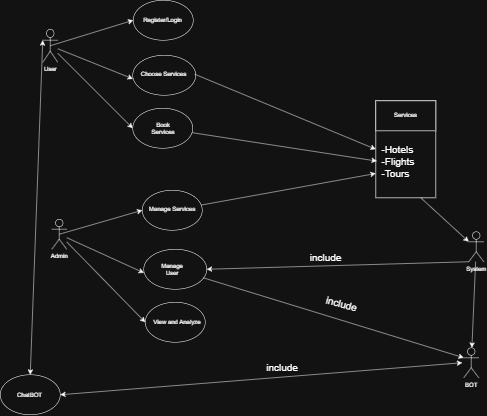

The diagram above was exported from draw.io. Its source (the exported page's mxGraphModel, read from the mxfile embedded in the PNG):
<mxGraphModel dx="2211" dy="1291" grid="0" gridSize="10" guides="1" tooltips="1" connect="1" arrows="1" fold="1" page="0" pageScale="1" pageWidth="827" pageHeight="1169" math="0" shadow="0">
  <root>
    <mxCell id="0" />
    <mxCell id="1" parent="0" />
    <mxCell id="IwUttq9aN37xHskWpWpH-5" style="edgeStyle=none;curved=1;rounded=0;orthogonalLoop=1;jettySize=auto;html=1;exitX=0.5;exitY=0.5;exitDx=0;exitDy=0;exitPerimeter=0;entryX=0;entryY=0.5;entryDx=0;entryDy=0;fontSize=12;startSize=8;endSize=8;" edge="1" parent="1" source="IwUttq9aN37xHskWpWpH-1" target="IwUttq9aN37xHskWpWpH-3">
      <mxGeometry relative="1" as="geometry" />
    </mxCell>
    <mxCell id="IwUttq9aN37xHskWpWpH-20" style="edgeStyle=none;curved=1;rounded=0;orthogonalLoop=1;jettySize=auto;html=1;entryX=0;entryY=0.5;entryDx=0;entryDy=0;fontSize=12;startSize=8;endSize=8;" edge="1" parent="1" source="IwUttq9aN37xHskWpWpH-1" target="IwUttq9aN37xHskWpWpH-19">
      <mxGeometry relative="1" as="geometry" />
    </mxCell>
    <mxCell id="IwUttq9aN37xHskWpWpH-1" value="User" style="shape=umlActor;verticalLabelPosition=bottom;verticalAlign=top;html=1;" vertex="1" parent="1">
      <mxGeometry x="-330" y="-35" width="30" height="66" as="geometry" />
    </mxCell>
    <mxCell id="IwUttq9aN37xHskWpWpH-3" value="" style="ellipse;whiteSpace=wrap;html=1;" vertex="1" parent="1">
      <mxGeometry x="-149" y="-93" width="120" height="80" as="geometry" />
    </mxCell>
    <mxCell id="IwUttq9aN37xHskWpWpH-4" value="" style="ellipse;whiteSpace=wrap;html=1;" vertex="1" parent="1">
      <mxGeometry x="-150" y="17" width="126" height="80" as="geometry" />
    </mxCell>
    <mxCell id="IwUttq9aN37xHskWpWpH-7" style="edgeStyle=none;curved=1;rounded=0;orthogonalLoop=1;jettySize=auto;html=1;entryX=0.003;entryY=0.59;entryDx=0;entryDy=0;entryPerimeter=0;fontSize=12;startSize=8;endSize=8;" edge="1" parent="1" source="IwUttq9aN37xHskWpWpH-1" target="IwUttq9aN37xHskWpWpH-4">
      <mxGeometry relative="1" as="geometry" />
    </mxCell>
    <mxCell id="IwUttq9aN37xHskWpWpH-9" style="edgeStyle=none;curved=1;rounded=0;orthogonalLoop=1;jettySize=auto;html=1;exitX=0.5;exitY=0.5;exitDx=0;exitDy=0;exitPerimeter=0;entryX=0;entryY=0.5;entryDx=0;entryDy=0;fontSize=12;startSize=8;endSize=8;" edge="1" parent="1" source="IwUttq9aN37xHskWpWpH-10" target="IwUttq9aN37xHskWpWpH-11">
      <mxGeometry relative="1" as="geometry" />
    </mxCell>
    <mxCell id="IwUttq9aN37xHskWpWpH-40" style="edgeStyle=none;curved=1;rounded=0;orthogonalLoop=1;jettySize=auto;html=1;entryX=0;entryY=0.5;entryDx=0;entryDy=0;fontSize=12;startSize=8;endSize=8;" edge="1" parent="1" source="IwUttq9aN37xHskWpWpH-10" target="IwUttq9aN37xHskWpWpH-38">
      <mxGeometry relative="1" as="geometry" />
    </mxCell>
    <mxCell id="IwUttq9aN37xHskWpWpH-10" value="Admin&lt;div&gt;&lt;br&gt;&lt;/div&gt;" style="shape=umlActor;verticalLabelPosition=bottom;verticalAlign=top;html=1;" vertex="1" parent="1">
      <mxGeometry x="-312" y="345" width="30" height="60" as="geometry" />
    </mxCell>
    <mxCell id="IwUttq9aN37xHskWpWpH-41" style="edgeStyle=none;curved=1;rounded=0;orthogonalLoop=1;jettySize=auto;html=1;entryX=0;entryY=0.75;entryDx=0;entryDy=0;fontSize=12;startSize=8;endSize=8;" edge="1" parent="1" source="IwUttq9aN37xHskWpWpH-11" target="IwUttq9aN37xHskWpWpH-28">
      <mxGeometry relative="1" as="geometry" />
    </mxCell>
    <mxCell id="IwUttq9aN37xHskWpWpH-11" value="" style="ellipse;whiteSpace=wrap;html=1;" vertex="1" parent="1">
      <mxGeometry x="-131" y="287" width="120" height="80" as="geometry" />
    </mxCell>
    <mxCell id="IwUttq9aN37xHskWpWpH-12" value="" style="ellipse;whiteSpace=wrap;html=1;" vertex="1" parent="1">
      <mxGeometry x="-128" y="405" width="126" height="80" as="geometry" />
    </mxCell>
    <mxCell id="IwUttq9aN37xHskWpWpH-13" style="edgeStyle=none;curved=1;rounded=0;orthogonalLoop=1;jettySize=auto;html=1;entryX=0.003;entryY=0.59;entryDx=0;entryDy=0;entryPerimeter=0;fontSize=12;startSize=8;endSize=8;" edge="1" parent="1" source="IwUttq9aN37xHskWpWpH-10" target="IwUttq9aN37xHskWpWpH-12">
      <mxGeometry relative="1" as="geometry" />
    </mxCell>
    <mxCell id="IwUttq9aN37xHskWpWpH-43" value="" style="edgeStyle=none;curved=1;rounded=0;orthogonalLoop=1;jettySize=auto;html=1;fontSize=12;startSize=8;endSize=8;" edge="1" parent="1" source="IwUttq9aN37xHskWpWpH-15" target="IwUttq9aN37xHskWpWpH-42">
      <mxGeometry relative="1" as="geometry" />
    </mxCell>
    <mxCell id="IwUttq9aN37xHskWpWpH-15" value="System" style="shape=umlActor;verticalLabelPosition=bottom;verticalAlign=top;html=1;" vertex="1" parent="1">
      <mxGeometry x="522" y="370" width="30" height="60" as="geometry" />
    </mxCell>
    <mxCell id="IwUttq9aN37xHskWpWpH-18" style="edgeStyle=none;curved=1;rounded=0;orthogonalLoop=1;jettySize=auto;html=1;entryX=1;entryY=0.5;entryDx=0;entryDy=0;fontSize=12;startSize=8;endSize=8;exitX=0;exitY=1;exitDx=0;exitDy=0;exitPerimeter=0;" edge="1" parent="1" source="IwUttq9aN37xHskWpWpH-15" target="IwUttq9aN37xHskWpWpH-12">
      <mxGeometry relative="1" as="geometry">
        <mxPoint x="595" y="507" as="targetPoint" />
      </mxGeometry>
    </mxCell>
    <mxCell id="IwUttq9aN37xHskWpWpH-19" value="" style="ellipse;whiteSpace=wrap;html=1;" vertex="1" parent="1">
      <mxGeometry x="-150" y="123" width="120" height="80" as="geometry" />
    </mxCell>
    <mxCell id="IwUttq9aN37xHskWpWpH-21" value="Register/Login" style="text;html=1;whiteSpace=wrap;strokeColor=none;fillColor=none;align=center;verticalAlign=middle;rounded=0;" vertex="1" parent="1">
      <mxGeometry x="-120" y="-68" width="60" height="30" as="geometry" />
    </mxCell>
    <mxCell id="IwUttq9aN37xHskWpWpH-33" style="edgeStyle=none;curved=1;rounded=0;orthogonalLoop=1;jettySize=auto;html=1;entryX=0;entryY=0.5;entryDx=0;entryDy=0;fontSize=12;startSize=8;endSize=8;exitX=1;exitY=0.5;exitDx=0;exitDy=0;" edge="1" parent="1" source="IwUttq9aN37xHskWpWpH-22" target="IwUttq9aN37xHskWpWpH-28">
      <mxGeometry relative="1" as="geometry" />
    </mxCell>
    <mxCell id="IwUttq9aN37xHskWpWpH-22" value="Choose Services" style="text;html=1;whiteSpace=wrap;strokeColor=none;fillColor=none;align=center;verticalAlign=middle;rounded=0;" vertex="1" parent="1">
      <mxGeometry x="-150" y="40" width="124" height="30" as="geometry" />
    </mxCell>
    <mxCell id="IwUttq9aN37xHskWpWpH-23" value="Book Services" style="text;html=1;whiteSpace=wrap;strokeColor=none;fillColor=none;align=center;verticalAlign=middle;rounded=0;" vertex="1" parent="1">
      <mxGeometry x="-119" y="148" width="60" height="30" as="geometry" />
    </mxCell>
    <mxCell id="IwUttq9aN37xHskWpWpH-28" value="" style="rounded=0;whiteSpace=wrap;html=1;" vertex="1" parent="1">
      <mxGeometry x="336" y="108" width="120" height="194" as="geometry" />
    </mxCell>
    <mxCell id="IwUttq9aN37xHskWpWpH-29" value="Text" style="text;html=1;whiteSpace=wrap;strokeColor=none;fillColor=none;align=center;verticalAlign=middle;rounded=0;" vertex="1" parent="1">
      <mxGeometry x="360" y="114" width="60" height="30" as="geometry" />
    </mxCell>
    <mxCell id="IwUttq9aN37xHskWpWpH-30" value="" style="rounded=0;whiteSpace=wrap;html=1;" vertex="1" parent="1">
      <mxGeometry x="336" y="108" width="120" height="60" as="geometry" />
    </mxCell>
    <mxCell id="IwUttq9aN37xHskWpWpH-31" value="Services" style="text;html=1;whiteSpace=wrap;strokeColor=none;fillColor=none;align=center;verticalAlign=middle;rounded=0;" vertex="1" parent="1">
      <mxGeometry x="366" y="122" width="60" height="30" as="geometry" />
    </mxCell>
    <mxCell id="IwUttq9aN37xHskWpWpH-32" value="&lt;font style=&quot;font-size: 20px;&quot;&gt;-Hotels&lt;br&gt;-Flights&lt;br&gt;-Tours&lt;/font&gt;" style="text;html=1;whiteSpace=wrap;strokeColor=none;fillColor=none;align=left;verticalAlign=middle;rounded=0;" vertex="1" parent="1">
      <mxGeometry x="346" y="182" width="108" height="92" as="geometry" />
    </mxCell>
    <mxCell id="IwUttq9aN37xHskWpWpH-34" style="edgeStyle=none;curved=1;rounded=0;orthogonalLoop=1;jettySize=auto;html=1;entryX=0.018;entryY=0.622;entryDx=0;entryDy=0;entryPerimeter=0;fontSize=12;startSize=8;endSize=8;" edge="1" parent="1" source="IwUttq9aN37xHskWpWpH-19" target="IwUttq9aN37xHskWpWpH-28">
      <mxGeometry relative="1" as="geometry" />
    </mxCell>
    <mxCell id="IwUttq9aN37xHskWpWpH-36" value="Manage Services" style="text;html=1;whiteSpace=wrap;strokeColor=none;fillColor=none;align=center;verticalAlign=middle;rounded=0;" vertex="1" parent="1">
      <mxGeometry x="-124" y="309" width="106" height="30" as="geometry" />
    </mxCell>
    <mxCell id="IwUttq9aN37xHskWpWpH-37" value="Manage User" style="text;html=1;whiteSpace=wrap;strokeColor=none;fillColor=none;align=center;verticalAlign=middle;rounded=0;" vertex="1" parent="1">
      <mxGeometry x="-101" y="430" width="60" height="30" as="geometry" />
    </mxCell>
    <mxCell id="IwUttq9aN37xHskWpWpH-38" value="" style="ellipse;whiteSpace=wrap;html=1;" vertex="1" parent="1">
      <mxGeometry x="-125" y="511" width="120" height="80" as="geometry" />
    </mxCell>
    <mxCell id="IwUttq9aN37xHskWpWpH-39" value="View and Analyze" style="text;html=1;whiteSpace=wrap;strokeColor=none;fillColor=none;align=center;verticalAlign=middle;rounded=0;" vertex="1" parent="1">
      <mxGeometry x="-113" y="536" width="104" height="30" as="geometry" />
    </mxCell>
    <mxCell id="IwUttq9aN37xHskWpWpH-42" value="BOT&lt;div&gt;&lt;br&gt;&lt;/div&gt;" style="shape=umlActor;verticalLabelPosition=bottom;verticalAlign=top;html=1;" vertex="1" parent="1">
      <mxGeometry x="512" y="602" width="30" height="60" as="geometry" />
    </mxCell>
    <mxCell id="IwUttq9aN37xHskWpWpH-45" style="edgeStyle=none;curved=1;rounded=0;orthogonalLoop=1;jettySize=auto;html=1;entryX=0;entryY=0.3333333333333333;entryDx=0;entryDy=0;entryPerimeter=0;fontSize=12;startSize=8;endSize=8;" edge="1" parent="1" source="IwUttq9aN37xHskWpWpH-12" target="IwUttq9aN37xHskWpWpH-42">
      <mxGeometry relative="1" as="geometry" />
    </mxCell>
    <mxCell id="IwUttq9aN37xHskWpWpH-46" value="" style="ellipse;whiteSpace=wrap;html=1;" vertex="1" parent="1">
      <mxGeometry x="-415" y="656" width="120" height="80" as="geometry" />
    </mxCell>
    <mxCell id="IwUttq9aN37xHskWpWpH-47" value="ChatBOT" style="text;html=1;whiteSpace=wrap;strokeColor=none;fillColor=none;align=center;verticalAlign=middle;rounded=0;" vertex="1" parent="1">
      <mxGeometry x="-386" y="681" width="60" height="30" as="geometry" />
    </mxCell>
    <mxCell id="IwUttq9aN37xHskWpWpH-50" value="" style="endArrow=classic;startArrow=classic;html=1;rounded=0;fontSize=12;startSize=8;endSize=8;curved=1;exitX=0.5;exitY=0;exitDx=0;exitDy=0;entryX=0;entryY=0.3333333333333333;entryDx=0;entryDy=0;entryPerimeter=0;" edge="1" parent="1" source="IwUttq9aN37xHskWpWpH-46" target="IwUttq9aN37xHskWpWpH-1">
      <mxGeometry width="50" height="50" relative="1" as="geometry">
        <mxPoint x="-375" y="91" as="sourcePoint" />
        <mxPoint x="-325" y="41" as="targetPoint" />
      </mxGeometry>
    </mxCell>
    <mxCell id="IwUttq9aN37xHskWpWpH-51" style="edgeStyle=none;curved=1;rounded=0;orthogonalLoop=1;jettySize=auto;html=1;entryX=0;entryY=1;entryDx=0;entryDy=0;entryPerimeter=0;fontSize=12;startSize=8;endSize=8;" edge="1" parent="1" source="IwUttq9aN37xHskWpWpH-1" target="IwUttq9aN37xHskWpWpH-1">
      <mxGeometry relative="1" as="geometry" />
    </mxCell>
    <mxCell id="IwUttq9aN37xHskWpWpH-52" value="" style="endArrow=classic;startArrow=classic;html=1;rounded=0;fontSize=12;startSize=8;endSize=8;curved=1;exitX=1;exitY=0.5;exitDx=0;exitDy=0;" edge="1" parent="1" source="IwUttq9aN37xHskWpWpH-46">
      <mxGeometry width="50" height="50" relative="1" as="geometry">
        <mxPoint x="-57" y="771" as="sourcePoint" />
        <mxPoint x="509" y="632" as="targetPoint" />
      </mxGeometry>
    </mxCell>
    <mxCell id="IwUttq9aN37xHskWpWpH-53" value="&lt;font style=&quot;font-size: 20px;&quot;&gt;include&lt;/font&gt;" style="text;html=1;whiteSpace=wrap;strokeColor=none;fillColor=none;align=center;verticalAlign=middle;rounded=0;" vertex="1" parent="1">
      <mxGeometry x="206" y="405" width="60" height="30" as="geometry" />
    </mxCell>
    <mxCell id="IwUttq9aN37xHskWpWpH-54" value="&lt;font style=&quot;font-size: 20px;&quot;&gt;include&lt;/font&gt;" style="text;html=1;whiteSpace=wrap;strokeColor=none;fillColor=none;align=center;verticalAlign=middle;rounded=0;rotation=15;" vertex="1" parent="1">
      <mxGeometry x="238" y="499" width="60" height="30" as="geometry" />
    </mxCell>
    <mxCell id="IwUttq9aN37xHskWpWpH-55" value="&lt;font style=&quot;font-size: 20px;&quot;&gt;include&lt;/font&gt;" style="text;html=1;whiteSpace=wrap;strokeColor=none;fillColor=none;align=center;verticalAlign=middle;rounded=0;rotation=0;" vertex="1" parent="1">
      <mxGeometry x="119" y="626" width="60" height="30" as="geometry" />
    </mxCell>
    <mxCell id="IwUttq9aN37xHskWpWpH-56" style="edgeStyle=none;curved=1;rounded=0;orthogonalLoop=1;jettySize=auto;html=1;entryX=0;entryY=0.3333333333333333;entryDx=0;entryDy=0;entryPerimeter=0;fontSize=12;startSize=8;endSize=8;exitX=0.75;exitY=1;exitDx=0;exitDy=0;" edge="1" parent="1" source="IwUttq9aN37xHskWpWpH-28" target="IwUttq9aN37xHskWpWpH-15">
      <mxGeometry relative="1" as="geometry" />
    </mxCell>
  </root>
</mxGraphModel>